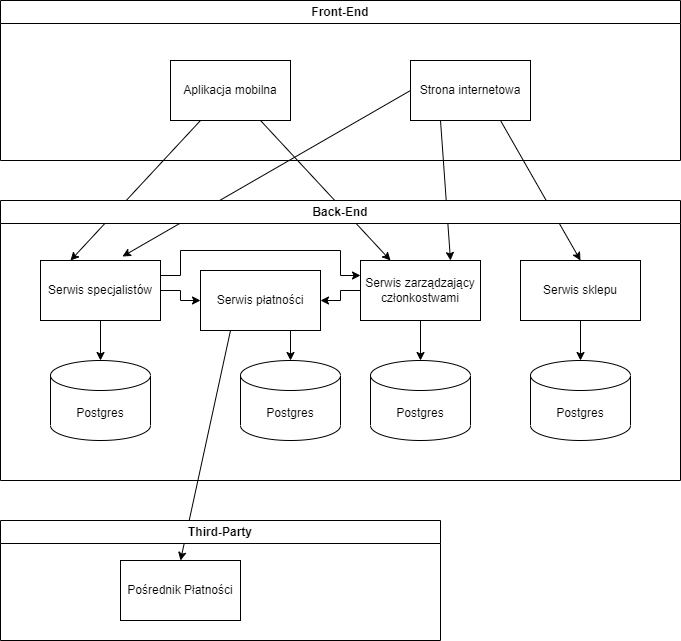

The diagram above was exported from draw.io. Its source (the exported page's mxGraphModel, read from the mxfile embedded in the PNG):
<mxGraphModel dx="975" dy="397" grid="1" gridSize="10" guides="1" tooltips="1" connect="1" arrows="1" fold="1" page="1" pageScale="1" pageWidth="827" pageHeight="1169" math="0" shadow="0">
  <root>
    <mxCell id="0" />
    <mxCell id="1" parent="0" />
    <mxCell id="10" value="" style="endArrow=classic;html=1;rounded=0;entryX=0.5;entryY=0;entryDx=0;entryDy=0;exitX=0.75;exitY=1;exitDx=0;exitDy=0;" parent="1" source="7" target="8" edge="1">
      <mxGeometry width="50" height="50" relative="1" as="geometry">
        <mxPoint x="550" y="180" as="sourcePoint" />
        <mxPoint x="600" y="130" as="targetPoint" />
      </mxGeometry>
    </mxCell>
    <mxCell id="11" value="" style="endArrow=classic;html=1;rounded=0;entryX=0.75;entryY=0;entryDx=0;entryDy=0;exitX=0.25;exitY=1;exitDx=0;exitDy=0;" parent="1" source="7" target="6" edge="1">
      <mxGeometry width="50" height="50" relative="1" as="geometry">
        <mxPoint x="510" y="170" as="sourcePoint" />
        <mxPoint x="560" y="120" as="targetPoint" />
      </mxGeometry>
    </mxCell>
    <mxCell id="12" value="" style="endArrow=classic;html=1;rounded=0;entryX=0.683;entryY=-0.067;entryDx=0;entryDy=0;entryPerimeter=0;exitX=0;exitY=0.5;exitDx=0;exitDy=0;" parent="1" source="7" target="3" edge="1">
      <mxGeometry width="50" height="50" relative="1" as="geometry">
        <mxPoint x="490" y="140" as="sourcePoint" />
        <mxPoint x="540" y="90" as="targetPoint" />
      </mxGeometry>
    </mxCell>
    <mxCell id="13" value="" style="endArrow=classic;html=1;rounded=0;entryX=0.5;entryY=0;entryDx=0;entryDy=0;exitX=0.25;exitY=1;exitDx=0;exitDy=0;" parent="1" source="23" target="5" edge="1">
      <mxGeometry width="50" height="50" relative="1" as="geometry">
        <mxPoint x="390" y="370" as="sourcePoint" />
        <mxPoint x="440" y="320" as="targetPoint" />
      </mxGeometry>
    </mxCell>
    <mxCell id="16" value="" style="endArrow=classic;html=1;rounded=0;exitX=0.25;exitY=1;exitDx=0;exitDy=0;entryX=0.25;entryY=0;entryDx=0;entryDy=0;" parent="1" source="2" target="3" edge="1">
      <mxGeometry width="50" height="50" relative="1" as="geometry">
        <mxPoint x="240" y="180" as="sourcePoint" />
        <mxPoint x="230" y="200" as="targetPoint" />
      </mxGeometry>
    </mxCell>
    <mxCell id="17" value="" style="endArrow=classic;html=1;rounded=0;exitX=0.75;exitY=1;exitDx=0;exitDy=0;entryX=0.25;entryY=0;entryDx=0;entryDy=0;" parent="1" source="2" target="6" edge="1">
      <mxGeometry width="50" height="50" relative="1" as="geometry">
        <mxPoint x="300" y="190" as="sourcePoint" />
        <mxPoint x="350" y="140" as="targetPoint" />
      </mxGeometry>
    </mxCell>
    <mxCell id="18" value="Front-End" style="swimlane;whiteSpace=wrap;html=1;" parent="1" vertex="1">
      <mxGeometry x="40" width="680" height="160" as="geometry" />
    </mxCell>
    <mxCell id="7" value="Strona internetowa" style="rounded=0;whiteSpace=wrap;html=1;" parent="18" vertex="1">
      <mxGeometry x="410" y="60" width="120" height="60" as="geometry" />
    </mxCell>
    <mxCell id="2" value="Aplikacja mobilna" style="rounded=0;whiteSpace=wrap;html=1;" parent="18" vertex="1">
      <mxGeometry x="170" y="60" width="120" height="60" as="geometry" />
    </mxCell>
    <mxCell id="19" value="Back-End" style="swimlane;whiteSpace=wrap;html=1;" parent="1" vertex="1">
      <mxGeometry x="40" y="200" width="680" height="280" as="geometry">
        <mxRectangle x="40" y="200" width="100" height="30" as="alternateBounds" />
      </mxGeometry>
    </mxCell>
    <mxCell id="9" value="Postgres" style="shape=cylinder3;whiteSpace=wrap;html=1;boundedLbl=1;backgroundOutline=1;size=15;" parent="19" vertex="1">
      <mxGeometry x="370" y="160" width="100" height="80" as="geometry" />
    </mxCell>
    <mxCell id="21" value="Postgres" style="shape=cylinder3;whiteSpace=wrap;html=1;boundedLbl=1;backgroundOutline=1;size=15;" parent="19" vertex="1">
      <mxGeometry x="50" y="160" width="100" height="80" as="geometry" />
    </mxCell>
    <mxCell id="27" style="edgeStyle=orthogonalEdgeStyle;rounded=0;orthogonalLoop=1;jettySize=auto;html=1;exitX=0;exitY=0.5;exitDx=0;exitDy=0;entryX=1;entryY=0.5;entryDx=0;entryDy=0;" parent="19" source="6" target="23" edge="1">
      <mxGeometry relative="1" as="geometry" />
    </mxCell>
    <mxCell id="6" value="Serwis zarządzający członkostwami" style="rounded=0;whiteSpace=wrap;html=1;" parent="19" vertex="1">
      <mxGeometry x="360" y="60" width="120" height="60" as="geometry" />
    </mxCell>
    <mxCell id="14" value="" style="endArrow=classic;html=1;rounded=0;exitX=0.5;exitY=1;exitDx=0;exitDy=0;entryX=0.5;entryY=0;entryDx=0;entryDy=0;entryPerimeter=0;" parent="19" source="6" target="9" edge="1">
      <mxGeometry width="50" height="50" relative="1" as="geometry">
        <mxPoint x="400" y="210" as="sourcePoint" />
        <mxPoint x="390" y="210" as="targetPoint" />
      </mxGeometry>
    </mxCell>
    <mxCell id="8" value="Serwis sklepu" style="rounded=0;whiteSpace=wrap;html=1;" parent="19" vertex="1">
      <mxGeometry x="520" y="60" width="120" height="60" as="geometry" />
    </mxCell>
    <mxCell id="25" style="edgeStyle=orthogonalEdgeStyle;rounded=0;orthogonalLoop=1;jettySize=auto;html=1;exitX=1;exitY=0.5;exitDx=0;exitDy=0;entryX=0;entryY=0.5;entryDx=0;entryDy=0;" parent="19" source="3" target="23" edge="1">
      <mxGeometry relative="1" as="geometry" />
    </mxCell>
    <mxCell id="32" style="edgeStyle=orthogonalEdgeStyle;rounded=0;orthogonalLoop=1;jettySize=auto;html=1;exitX=1;exitY=0.25;exitDx=0;exitDy=0;entryX=0;entryY=0.25;entryDx=0;entryDy=0;" edge="1" parent="19" source="3" target="6">
      <mxGeometry relative="1" as="geometry">
        <Array as="points">
          <mxPoint x="180" y="75" />
          <mxPoint x="180" y="50" />
          <mxPoint x="340" y="50" />
          <mxPoint x="340" y="75" />
        </Array>
      </mxGeometry>
    </mxCell>
    <mxCell id="3" value="Serwis specjalistów" style="rounded=0;whiteSpace=wrap;html=1;" parent="19" vertex="1">
      <mxGeometry x="40" y="60" width="120" height="60" as="geometry" />
    </mxCell>
    <mxCell id="22" value="" style="endArrow=classic;html=1;rounded=0;entryX=0.5;entryY=0;entryDx=0;entryDy=0;entryPerimeter=0;exitX=0.5;exitY=1;exitDx=0;exitDy=0;" parent="19" source="3" target="21" edge="1">
      <mxGeometry width="50" height="50" relative="1" as="geometry">
        <mxPoint x="500" y="190" as="sourcePoint" />
        <mxPoint x="550" y="140" as="targetPoint" />
      </mxGeometry>
    </mxCell>
    <mxCell id="31" style="edgeStyle=orthogonalEdgeStyle;rounded=0;orthogonalLoop=1;jettySize=auto;html=1;exitX=0.75;exitY=1;exitDx=0;exitDy=0;entryX=0.5;entryY=0;entryDx=0;entryDy=0;entryPerimeter=0;" edge="1" parent="19" source="23" target="28">
      <mxGeometry relative="1" as="geometry" />
    </mxCell>
    <mxCell id="23" value="Serwis płatności" style="rounded=0;whiteSpace=wrap;html=1;" parent="19" vertex="1">
      <mxGeometry x="200" y="70" width="120" height="60" as="geometry" />
    </mxCell>
    <mxCell id="4" value="Postgres" style="shape=cylinder3;whiteSpace=wrap;html=1;boundedLbl=1;backgroundOutline=1;size=15;" parent="19" vertex="1">
      <mxGeometry x="530" y="160" width="100" height="80" as="geometry" />
    </mxCell>
    <mxCell id="15" value="" style="endArrow=classic;html=1;rounded=0;exitX=0.5;exitY=1;exitDx=0;exitDy=0;entryX=0.5;entryY=0;entryDx=0;entryDy=0;entryPerimeter=0;" parent="19" source="8" target="4" edge="1">
      <mxGeometry width="50" height="50" relative="1" as="geometry">
        <mxPoint x="580" y="180" as="sourcePoint" />
        <mxPoint x="630" y="130" as="targetPoint" />
      </mxGeometry>
    </mxCell>
    <mxCell id="28" value="Postgres" style="shape=cylinder3;whiteSpace=wrap;html=1;boundedLbl=1;backgroundOutline=1;size=15;" parent="19" vertex="1">
      <mxGeometry x="240" y="160" width="100" height="80" as="geometry" />
    </mxCell>
    <mxCell id="20" value="Third-Party" style="swimlane;whiteSpace=wrap;html=1;" parent="1" vertex="1">
      <mxGeometry x="40" y="520" width="440" height="120" as="geometry" />
    </mxCell>
    <mxCell id="5" value="Pośrednik Płatności" style="rounded=0;whiteSpace=wrap;html=1;" parent="20" vertex="1">
      <mxGeometry x="120" y="40" width="120" height="60" as="geometry" />
    </mxCell>
  </root>
</mxGraphModel>